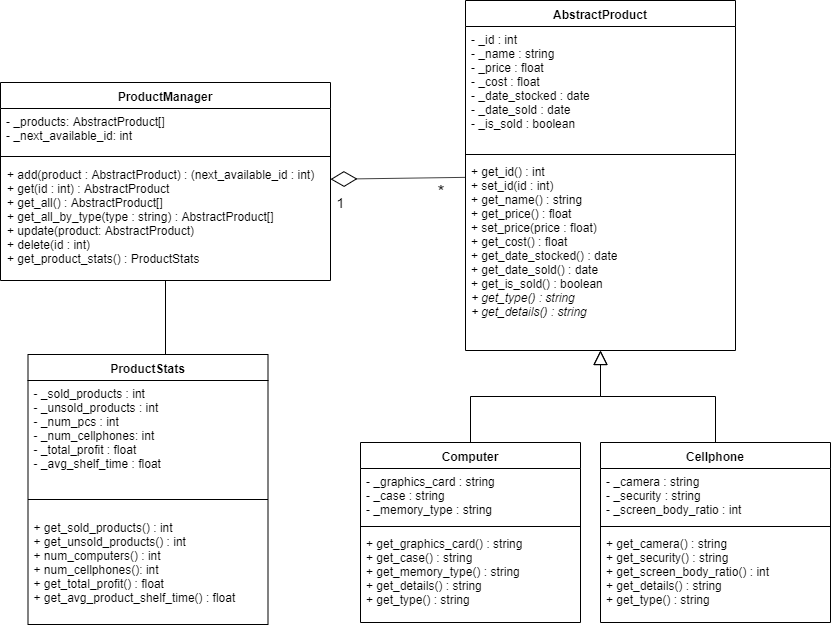

The diagram above was exported from draw.io. Its source (the exported page's mxGraphModel, read from the mxfile embedded in the PNG):
<mxGraphModel dx="570" dy="440" grid="1" gridSize="10" guides="1" tooltips="1" connect="1" arrows="1" fold="1" page="1" pageScale="1" pageWidth="850" pageHeight="1100" math="0" shadow="0">
  <root>
    <mxCell id="0" />
    <mxCell id="1" parent="0" />
    <mxCell id="wvDvdEayiRNj3oBtXVPO-1" value="ProductManager" style="swimlane;fontStyle=1;align=center;verticalAlign=top;childLayout=stackLayout;horizontal=1;startSize=26;horizontalStack=0;resizeParent=1;resizeParentMax=0;resizeLast=0;collapsible=1;marginBottom=0;" parent="1" vertex="1">
      <mxGeometry x="15" y="100" width="330" height="198" as="geometry" />
    </mxCell>
    <mxCell id="wvDvdEayiRNj3oBtXVPO-2" value="- _products: AbstractProduct[]&#10;- _next_available_id: int" style="text;strokeColor=none;fillColor=none;align=left;verticalAlign=top;spacingLeft=4;spacingRight=4;overflow=hidden;rotatable=0;points=[[0,0.5],[1,0.5]];portConstraint=eastwest;" parent="wvDvdEayiRNj3oBtXVPO-1" vertex="1">
      <mxGeometry y="26" width="330" height="44" as="geometry" />
    </mxCell>
    <mxCell id="wvDvdEayiRNj3oBtXVPO-3" value="" style="line;strokeWidth=1;fillColor=none;align=left;verticalAlign=middle;spacingTop=-1;spacingLeft=3;spacingRight=3;rotatable=0;labelPosition=right;points=[];portConstraint=eastwest;" parent="wvDvdEayiRNj3oBtXVPO-1" vertex="1">
      <mxGeometry y="70" width="330" height="8" as="geometry" />
    </mxCell>
    <mxCell id="wvDvdEayiRNj3oBtXVPO-4" value="+ add(product : AbstractProduct) : (next_available_id : int)&#10;+ get(id : int) : AbstractProduct&#10;+ get_all() : AbstractProduct[]  &#10;+ get_all_by_type(type : string) : AbstractProduct[]&#10;+ update(product: AbstractProduct) &#10;+ delete(id : int)&#10;+ get_product_stats() : ProductStats" style="text;strokeColor=none;fillColor=none;align=left;verticalAlign=top;spacingLeft=4;spacingRight=4;overflow=hidden;rotatable=0;points=[[0,0.5],[1,0.5]];portConstraint=eastwest;spacing=3;" parent="wvDvdEayiRNj3oBtXVPO-1" vertex="1">
      <mxGeometry y="78" width="330" height="120" as="geometry" />
    </mxCell>
    <mxCell id="wvDvdEayiRNj3oBtXVPO-5" value="ProductStats" style="swimlane;fontStyle=1;align=center;verticalAlign=top;childLayout=stackLayout;horizontal=1;startSize=26;horizontalStack=0;resizeParent=1;resizeParentMax=0;resizeLast=0;collapsible=1;marginBottom=0;" parent="1" vertex="1">
      <mxGeometry x="42.5" y="372" width="240" height="270" as="geometry" />
    </mxCell>
    <mxCell id="wvDvdEayiRNj3oBtXVPO-6" value="- _sold_products : int&#10;- _unsold_products : int&#10;- _num_pcs : int&#10;- _num_cellphones: int&#10;- _total_profit : float&#10;- _avg_shelf_time : float " style="text;strokeColor=none;fillColor=none;align=left;verticalAlign=top;spacingLeft=4;spacingRight=4;overflow=hidden;rotatable=0;points=[[0,0.5],[1,0.5]];portConstraint=eastwest;" parent="wvDvdEayiRNj3oBtXVPO-5" vertex="1">
      <mxGeometry y="26" width="240" height="104" as="geometry" />
    </mxCell>
    <mxCell id="wvDvdEayiRNj3oBtXVPO-7" value="" style="line;strokeWidth=1;fillColor=none;align=left;verticalAlign=middle;spacingTop=-1;spacingLeft=3;spacingRight=3;rotatable=0;labelPosition=right;points=[];portConstraint=eastwest;" parent="wvDvdEayiRNj3oBtXVPO-5" vertex="1">
      <mxGeometry y="130" width="240" height="30" as="geometry" />
    </mxCell>
    <mxCell id="wvDvdEayiRNj3oBtXVPO-8" value="+ get_sold_products() : int&#10;+ get_unsold_products() : int&#10;+ num_computers() : int&#10;+ num_cellphones(): int&#10;+ get_total_profit() : float&#10;+ get_avg_product_shelf_time() : float" style="text;strokeColor=none;fillColor=none;align=left;verticalAlign=top;spacingLeft=4;spacingRight=4;overflow=hidden;rotatable=0;points=[[0,0.5],[1,0.5]];portConstraint=eastwest;" parent="wvDvdEayiRNj3oBtXVPO-5" vertex="1">
      <mxGeometry y="160" width="240" height="110" as="geometry" />
    </mxCell>
    <mxCell id="wvDvdEayiRNj3oBtXVPO-9" value="AbstractProduct" style="swimlane;fontStyle=1;align=center;verticalAlign=top;childLayout=stackLayout;horizontal=1;startSize=26;horizontalStack=0;resizeParent=1;resizeParentMax=0;resizeLast=0;collapsible=1;marginBottom=0;" parent="1" vertex="1">
      <mxGeometry x="480" y="18" width="270" height="350" as="geometry" />
    </mxCell>
    <mxCell id="wvDvdEayiRNj3oBtXVPO-10" value="- _id : int&#10;- _name : string&#10;- _price : float&#10;- _cost : float&#10;- _date_stocked : date&#10;- _date_sold : date&#10;- _is_sold : boolean" style="text;strokeColor=none;fillColor=none;align=left;verticalAlign=top;spacingLeft=4;spacingRight=4;overflow=hidden;rotatable=0;points=[[0,0.5],[1,0.5]];portConstraint=eastwest;" parent="wvDvdEayiRNj3oBtXVPO-9" vertex="1">
      <mxGeometry y="26" width="270" height="124" as="geometry" />
    </mxCell>
    <mxCell id="wvDvdEayiRNj3oBtXVPO-11" value="" style="line;strokeWidth=1;fillColor=none;align=left;verticalAlign=middle;spacingTop=-1;spacingLeft=3;spacingRight=3;rotatable=0;labelPosition=right;points=[];portConstraint=eastwest;" parent="wvDvdEayiRNj3oBtXVPO-9" vertex="1">
      <mxGeometry y="150" width="270" height="8" as="geometry" />
    </mxCell>
    <mxCell id="wvDvdEayiRNj3oBtXVPO-12" value="+ get_id() : int&lt;br&gt;+ set_id(id : int)&lt;br&gt;+ get_name() : string&lt;br&gt;+ get_price() : float&lt;br&gt;+ set_price(price : float)&lt;br&gt;+ get_cost() : float&lt;br&gt;+ get_date_stocked() : date&lt;br&gt;+ get_date_sold() : date&lt;br&gt;+ get_is_sold() : boolean&lt;br&gt;&lt;i&gt;+ get_type() : string&lt;br&gt;+ get_details() : string&lt;/i&gt;" style="text;strokeColor=none;fillColor=none;align=left;verticalAlign=top;spacingLeft=4;spacingRight=4;overflow=hidden;rotatable=0;points=[[0,0.5],[1,0.5]];portConstraint=eastwest;html=1;" parent="wvDvdEayiRNj3oBtXVPO-9" vertex="1">
      <mxGeometry y="158" width="270" height="192" as="geometry" />
    </mxCell>
    <mxCell id="wvDvdEayiRNj3oBtXVPO-17" value="Computer" style="swimlane;fontStyle=1;align=center;verticalAlign=top;childLayout=stackLayout;horizontal=1;startSize=26;horizontalStack=0;resizeParent=1;resizeParentMax=0;resizeLast=0;collapsible=1;marginBottom=0;" parent="1" vertex="1">
      <mxGeometry x="375" y="460" width="220" height="180" as="geometry" />
    </mxCell>
    <mxCell id="wvDvdEayiRNj3oBtXVPO-18" value="- _graphics_card : string&#10;- _case : string&#10;- _memory_type : string" style="text;strokeColor=none;fillColor=none;align=left;verticalAlign=top;spacingLeft=4;spacingRight=4;overflow=hidden;rotatable=0;points=[[0,0.5],[1,0.5]];portConstraint=eastwest;" parent="wvDvdEayiRNj3oBtXVPO-17" vertex="1">
      <mxGeometry y="26" width="220" height="54" as="geometry" />
    </mxCell>
    <mxCell id="wvDvdEayiRNj3oBtXVPO-19" value="" style="line;strokeWidth=1;fillColor=none;align=left;verticalAlign=middle;spacingTop=-1;spacingLeft=3;spacingRight=3;rotatable=0;labelPosition=right;points=[];portConstraint=eastwest;" parent="wvDvdEayiRNj3oBtXVPO-17" vertex="1">
      <mxGeometry y="80" width="220" height="8" as="geometry" />
    </mxCell>
    <mxCell id="wvDvdEayiRNj3oBtXVPO-20" value="+ get_graphics_card() : string&#10;+ get_case() : string&#10;+ get_memory_type() : string&#10;+ get_details() : string&#10;+ get_type() : string" style="text;strokeColor=none;fillColor=none;align=left;verticalAlign=top;spacingLeft=4;spacingRight=4;overflow=hidden;rotatable=0;points=[[0,0.5],[1,0.5]];portConstraint=eastwest;" parent="wvDvdEayiRNj3oBtXVPO-17" vertex="1">
      <mxGeometry y="88" width="220" height="92" as="geometry" />
    </mxCell>
    <mxCell id="wvDvdEayiRNj3oBtXVPO-21" value="Cellphone" style="swimlane;fontStyle=1;align=center;verticalAlign=top;childLayout=stackLayout;horizontal=1;startSize=26;horizontalStack=0;resizeParent=1;resizeParentMax=0;resizeLast=0;collapsible=1;marginBottom=0;" parent="1" vertex="1">
      <mxGeometry x="615" y="460" width="230" height="180" as="geometry" />
    </mxCell>
    <mxCell id="wvDvdEayiRNj3oBtXVPO-22" value="- _camera : string&#10;- _security : string&#10;- _screen_body_ratio : int" style="text;strokeColor=none;fillColor=none;align=left;verticalAlign=top;spacingLeft=4;spacingRight=4;overflow=hidden;rotatable=0;points=[[0,0.5],[1,0.5]];portConstraint=eastwest;" parent="wvDvdEayiRNj3oBtXVPO-21" vertex="1">
      <mxGeometry y="26" width="230" height="54" as="geometry" />
    </mxCell>
    <mxCell id="wvDvdEayiRNj3oBtXVPO-23" value="" style="line;strokeWidth=1;fillColor=none;align=left;verticalAlign=middle;spacingTop=-1;spacingLeft=3;spacingRight=3;rotatable=0;labelPosition=right;points=[];portConstraint=eastwest;" parent="wvDvdEayiRNj3oBtXVPO-21" vertex="1">
      <mxGeometry y="80" width="230" height="8" as="geometry" />
    </mxCell>
    <mxCell id="wvDvdEayiRNj3oBtXVPO-24" value="+ get_camera() : string&#10;+ get_security() : string&#10;+ get_screen_body_ratio() : int&#10;+ get_details() : string&#10;+ get_type() : string" style="text;strokeColor=none;fillColor=none;align=left;verticalAlign=top;spacingLeft=4;spacingRight=4;overflow=hidden;rotatable=0;points=[[0,0.5],[1,0.5]];portConstraint=eastwest;" parent="wvDvdEayiRNj3oBtXVPO-21" vertex="1">
      <mxGeometry y="88" width="230" height="92" as="geometry" />
    </mxCell>
    <mxCell id="wvDvdEayiRNj3oBtXVPO-25" value="" style="endArrow=none;html=1;edgeStyle=orthogonalEdgeStyle;" parent="1" source="wvDvdEayiRNj3oBtXVPO-1" target="wvDvdEayiRNj3oBtXVPO-5" edge="1">
      <mxGeometry relative="1" as="geometry">
        <mxPoint x="100" y="240" as="sourcePoint" />
        <mxPoint x="260" y="240" as="targetPoint" />
        <Array as="points">
          <mxPoint x="175" y="230" />
          <mxPoint x="175" y="230" />
        </Array>
      </mxGeometry>
    </mxCell>
    <mxCell id="wvDvdEayiRNj3oBtXVPO-28" value="" style="endArrow=diamondThin;endFill=0;endSize=24;html=1;" parent="1" source="wvDvdEayiRNj3oBtXVPO-9" target="wvDvdEayiRNj3oBtXVPO-1" edge="1">
      <mxGeometry width="160" relative="1" as="geometry">
        <mxPoint x="350" y="200" as="sourcePoint" />
        <mxPoint x="510" y="200" as="targetPoint" />
      </mxGeometry>
    </mxCell>
    <mxCell id="wvDvdEayiRNj3oBtXVPO-29" value="" style="endArrow=block;endFill=0;endSize=12;html=1;edgeStyle=orthogonalEdgeStyle;rounded=0;" parent="1" source="wvDvdEayiRNj3oBtXVPO-17" target="wvDvdEayiRNj3oBtXVPO-9" edge="1">
      <mxGeometry width="160" relative="1" as="geometry">
        <mxPoint x="310" y="480" as="sourcePoint" />
        <mxPoint x="470" y="480" as="targetPoint" />
      </mxGeometry>
    </mxCell>
    <mxCell id="wvDvdEayiRNj3oBtXVPO-30" value="" style="endArrow=block;endFill=0;endSize=12;html=1;edgeStyle=orthogonalEdgeStyle;rounded=0;" parent="1" source="wvDvdEayiRNj3oBtXVPO-21" target="wvDvdEayiRNj3oBtXVPO-9" edge="1">
      <mxGeometry width="160" relative="1" as="geometry">
        <mxPoint x="310" y="470" as="sourcePoint" />
        <mxPoint x="470" y="470" as="targetPoint" />
      </mxGeometry>
    </mxCell>
    <mxCell id="wvDvdEayiRNj3oBtXVPO-32" value="&lt;font style=&quot;font-size: 14px&quot;&gt;1&lt;/font&gt;" style="text;html=1;strokeColor=none;fillColor=none;align=center;verticalAlign=middle;whiteSpace=wrap;rounded=0;" parent="1" vertex="1">
      <mxGeometry x="340" y="210" width="30" height="20" as="geometry" />
    </mxCell>
    <mxCell id="wvDvdEayiRNj3oBtXVPO-33" value="&lt;font style=&quot;font-size: 18px&quot;&gt;*&lt;/font&gt;" style="text;html=1;strokeColor=none;fillColor=none;align=center;verticalAlign=middle;whiteSpace=wrap;rounded=0;" parent="1" vertex="1">
      <mxGeometry x="435" y="197" width="40" height="26" as="geometry" />
    </mxCell>
  </root>
</mxGraphModel>